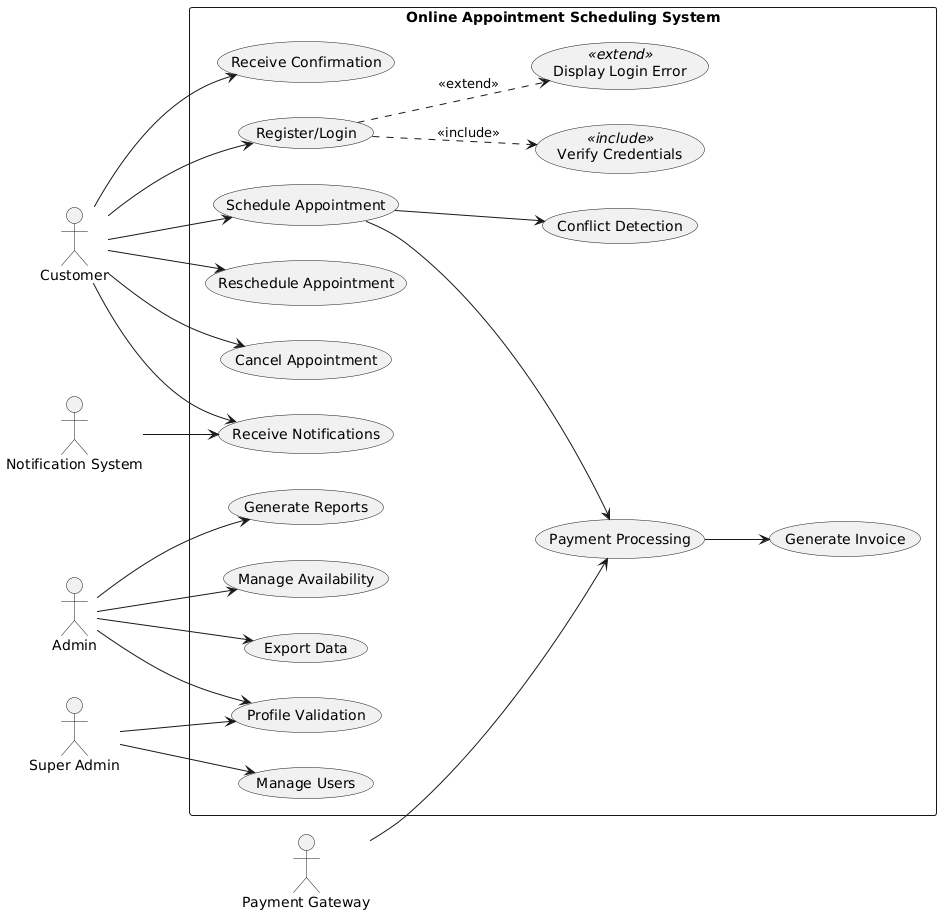

The diagram above was rendered by PlantUML. Its source (embedded in the PNG):
@startuml
left to right direction
skinparam packageStyle rectangle

actor Customer
actor Admin
actor "Super Admin" as SuperAdmin
actor "Payment Gateway" as PG
actor "Notification System" as NS

rectangle "Online Appointment Scheduling System" {
  
  (Register/Login)
  (Schedule Appointment)
  (Reschedule Appointment)
  (Cancel Appointment)
  (Receive Notifications)
  (Receive Confirmation)
  (Conflict Detection)
  (Payment Processing)
  (Generate Invoice)
  (Generate Reports)
  (Export Data)
  (Manage Availability)
  (Manage Users)
  (Profile Validation)

  (Verify Credentials) <<include>>
  (Display Login Error) <<extend>>
}

Customer --> (Register/Login)
Customer --> (Schedule Appointment)
Customer --> (Reschedule Appointment)
Customer --> (Cancel Appointment)
Customer --> (Receive Notifications)
Customer --> (Receive Confirmation)

(Register/Login) .down.> (Verify Credentials) : <<include>>
(Register/Login) .down.> (Display Login Error) : <<extend>>

(Schedule Appointment) --> (Conflict Detection)
(Schedule Appointment) --> (Payment Processing)
(Payment Processing) --> (Generate Invoice)

Admin --> (Manage Availability)
Admin --> (Profile Validation)
Admin --> (Generate Reports)
Admin --> (Export Data)

SuperAdmin --> (Manage Users)
SuperAdmin --> (Profile Validation)

PG --> (Payment Processing)
NS --> (Receive Notifications)
@enduml